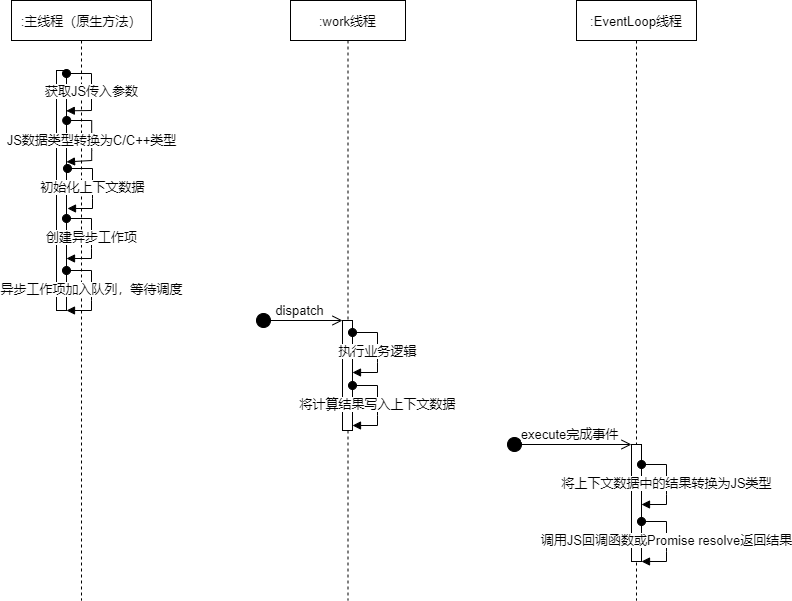

The diagram above was exported from draw.io. Its source (the exported page's mxGraphModel, read from the mxfile embedded in the PNG):
<mxGraphModel dx="1038" dy="649" grid="1" gridSize="10" guides="1" tooltips="1" connect="1" arrows="1" fold="1" page="1" pageScale="1" pageWidth="850" pageHeight="1100" math="0" shadow="0">
  <root>
    <mxCell id="0" />
    <mxCell id="1" parent="0" />
    <mxCell id="3nuBFxr9cyL0pnOWT2aG-1" value=":主线程（原生方法）" style="shape=umlLifeline;perimeter=lifelinePerimeter;container=1;collapsible=0;recursiveResize=0;rounded=0;shadow=0;strokeWidth=1;fontSize=13;" parent="1" vertex="1">
      <mxGeometry x="120" y="80" width="140" height="600" as="geometry" />
    </mxCell>
    <mxCell id="3nuBFxr9cyL0pnOWT2aG-2" value="" style="points=[];perimeter=orthogonalPerimeter;rounded=0;shadow=0;strokeWidth=1;fontSize=13;" parent="3nuBFxr9cyL0pnOWT2aG-1" vertex="1">
      <mxGeometry x="45" y="70" width="10" height="240" as="geometry" />
    </mxCell>
    <mxCell id="qltHa_0w2qfIzt6bqCq4-3" value="获取JS传入参数" style="html=1;verticalAlign=bottom;startArrow=oval;startFill=1;endArrow=block;startSize=8;rounded=0;entryX=0.98;entryY=0.168;entryDx=0;entryDy=0;entryPerimeter=0;fontSize=13;" parent="3nuBFxr9cyL0pnOWT2aG-1" target="3nuBFxr9cyL0pnOWT2aG-2" edge="1">
      <mxGeometry x="0.2085" width="60" relative="1" as="geometry">
        <mxPoint x="55" y="73" as="sourcePoint" />
        <mxPoint x="60" y="113" as="targetPoint" />
        <Array as="points">
          <mxPoint x="80" y="73" />
          <mxPoint x="80" y="110" />
        </Array>
        <mxPoint as="offset" />
      </mxGeometry>
    </mxCell>
    <mxCell id="qltHa_0w2qfIzt6bqCq4-4" value="初始化上下文数据" style="html=1;verticalAlign=bottom;startArrow=oval;startFill=1;endArrow=block;startSize=8;rounded=0;fontSize=13;" parent="3nuBFxr9cyL0pnOWT2aG-1" edge="1">
      <mxGeometry x="0.2085" width="60" relative="1" as="geometry">
        <mxPoint x="56" y="168" as="sourcePoint" />
        <mxPoint x="56" y="208" as="targetPoint" />
        <Array as="points">
          <mxPoint x="81" y="168" />
          <mxPoint x="81" y="198" />
          <mxPoint x="81" y="208" />
        </Array>
        <mxPoint as="offset" />
      </mxGeometry>
    </mxCell>
    <mxCell id="qltHa_0w2qfIzt6bqCq4-5" value="创建异步工作项" style="html=1;verticalAlign=bottom;startArrow=oval;startFill=1;endArrow=block;startSize=8;rounded=0;fontSize=13;" parent="3nuBFxr9cyL0pnOWT2aG-1" edge="1">
      <mxGeometry x="0.2085" width="60" relative="1" as="geometry">
        <mxPoint x="55" y="218" as="sourcePoint" />
        <mxPoint x="55" y="258" as="targetPoint" />
        <Array as="points">
          <mxPoint x="80" y="218" />
          <mxPoint x="80" y="248" />
          <mxPoint x="80" y="258" />
        </Array>
        <mxPoint as="offset" />
      </mxGeometry>
    </mxCell>
    <mxCell id="qltHa_0w2qfIzt6bqCq4-6" value="异步工作项加入队列，等待调度" style="html=1;verticalAlign=bottom;startArrow=oval;startFill=1;endArrow=block;startSize=8;rounded=0;fontSize=13;" parent="3nuBFxr9cyL0pnOWT2aG-1" edge="1">
      <mxGeometry x="0.2085" width="60" relative="1" as="geometry">
        <mxPoint x="55" y="270" as="sourcePoint" />
        <mxPoint x="55" y="310" as="targetPoint" />
        <Array as="points">
          <mxPoint x="80" y="270" />
          <mxPoint x="80" y="300" />
          <mxPoint x="80" y="310" />
        </Array>
        <mxPoint as="offset" />
      </mxGeometry>
    </mxCell>
    <mxCell id="qltHa_0w2qfIzt6bqCq4-16" value="JS数据类型转换为C/C++类型" style="html=1;verticalAlign=bottom;startArrow=oval;startFill=1;endArrow=block;startSize=8;rounded=0;entryX=0.98;entryY=0.185;entryDx=0;entryDy=0;entryPerimeter=0;fontSize=13;" parent="3nuBFxr9cyL0pnOWT2aG-1" edge="1">
      <mxGeometry x="0.2085" width="60" relative="1" as="geometry">
        <mxPoint x="55.19999999999999" y="120" as="sourcePoint" />
        <mxPoint x="54.99999999999994" y="161.39999999999998" as="targetPoint" />
        <Array as="points">
          <mxPoint x="80.19999999999999" y="120" />
          <mxPoint x="80.19999999999999" y="150" />
          <mxPoint x="80.19999999999999" y="160" />
        </Array>
        <mxPoint as="offset" />
      </mxGeometry>
    </mxCell>
    <mxCell id="3nuBFxr9cyL0pnOWT2aG-5" value=":work线程" style="shape=umlLifeline;perimeter=lifelinePerimeter;container=1;collapsible=0;recursiveResize=0;rounded=0;shadow=0;strokeWidth=1;fontSize=13;" parent="1" vertex="1">
      <mxGeometry x="399" y="80" width="115" height="600" as="geometry" />
    </mxCell>
    <mxCell id="3nuBFxr9cyL0pnOWT2aG-6" value="" style="points=[];perimeter=orthogonalPerimeter;rounded=0;shadow=0;strokeWidth=1;fontSize=13;" parent="3nuBFxr9cyL0pnOWT2aG-5" vertex="1">
      <mxGeometry x="52" y="320" width="10" height="110" as="geometry" />
    </mxCell>
    <mxCell id="qltHa_0w2qfIzt6bqCq4-7" value="执行业务逻辑" style="html=1;verticalAlign=bottom;startArrow=oval;startFill=1;endArrow=block;startSize=8;rounded=0;fontSize=13;" parent="3nuBFxr9cyL0pnOWT2aG-5" edge="1">
      <mxGeometry x="0.2085" width="60" relative="1" as="geometry">
        <mxPoint x="62" y="332" as="sourcePoint" />
        <mxPoint x="62" y="372" as="targetPoint" />
        <Array as="points">
          <mxPoint x="87" y="332" />
          <mxPoint x="87" y="362" />
          <mxPoint x="87" y="372" />
        </Array>
        <mxPoint as="offset" />
      </mxGeometry>
    </mxCell>
    <mxCell id="qltHa_0w2qfIzt6bqCq4-8" value="将计算结果写入上下文数据" style="html=1;verticalAlign=bottom;startArrow=oval;startFill=1;endArrow=block;startSize=8;rounded=0;fontSize=13;" parent="3nuBFxr9cyL0pnOWT2aG-5" edge="1">
      <mxGeometry x="0.2085" width="60" relative="1" as="geometry">
        <mxPoint x="62" y="385" as="sourcePoint" />
        <mxPoint x="62" y="425" as="targetPoint" />
        <Array as="points">
          <mxPoint x="87" y="385" />
          <mxPoint x="87" y="415" />
          <mxPoint x="87" y="425" />
        </Array>
        <mxPoint as="offset" />
      </mxGeometry>
    </mxCell>
    <mxCell id="qltHa_0w2qfIzt6bqCq4-9" value="dispatch" style="html=1;verticalAlign=bottom;startArrow=circle;startFill=1;endArrow=open;startSize=6;endSize=8;rounded=0;fontSize=13;" parent="3nuBFxr9cyL0pnOWT2aG-5" edge="1">
      <mxGeometry width="80" relative="1" as="geometry">
        <mxPoint x="-35" y="320" as="sourcePoint" />
        <mxPoint x="52" y="320" as="targetPoint" />
      </mxGeometry>
    </mxCell>
    <mxCell id="qltHa_0w2qfIzt6bqCq4-10" value=":EventLoop线程" style="shape=umlLifeline;perimeter=lifelinePerimeter;container=1;collapsible=0;recursiveResize=0;rounded=0;shadow=0;strokeWidth=1;fontSize=13;" parent="1" vertex="1">
      <mxGeometry x="685" y="80" width="120" height="600" as="geometry" />
    </mxCell>
    <mxCell id="qltHa_0w2qfIzt6bqCq4-11" value="" style="points=[];perimeter=orthogonalPerimeter;rounded=0;shadow=0;strokeWidth=1;fontSize=13;" parent="qltHa_0w2qfIzt6bqCq4-10" vertex="1">
      <mxGeometry x="55" y="444" width="10" height="117" as="geometry" />
    </mxCell>
    <mxCell id="qltHa_0w2qfIzt6bqCq4-13" value="调用JS回调函数或Promise resolve返回结果" style="html=1;verticalAlign=bottom;startArrow=oval;startFill=1;endArrow=block;startSize=8;rounded=0;fontSize=13;" parent="qltHa_0w2qfIzt6bqCq4-10" edge="1">
      <mxGeometry x="0.2085" width="60" relative="1" as="geometry">
        <mxPoint x="65" y="521" as="sourcePoint" />
        <mxPoint x="65" y="561" as="targetPoint" />
        <Array as="points">
          <mxPoint x="90" y="521" />
          <mxPoint x="90" y="551" />
          <mxPoint x="90" y="561" />
        </Array>
        <mxPoint as="offset" />
      </mxGeometry>
    </mxCell>
    <mxCell id="qltHa_0w2qfIzt6bqCq4-14" value="execute完成事件" style="html=1;verticalAlign=bottom;startArrow=circle;startFill=1;endArrow=open;startSize=6;endSize=8;rounded=0;fontSize=13;" parent="qltHa_0w2qfIzt6bqCq4-10" edge="1">
      <mxGeometry width="80" relative="1" as="geometry">
        <mxPoint x="-70" y="444" as="sourcePoint" />
        <mxPoint x="55" y="444" as="targetPoint" />
      </mxGeometry>
    </mxCell>
    <mxCell id="qltHa_0w2qfIzt6bqCq4-15" value="将上下文数据中的结果转换为JS类型" style="html=1;verticalAlign=bottom;startArrow=oval;startFill=1;endArrow=block;startSize=8;rounded=0;fontSize=13;" parent="qltHa_0w2qfIzt6bqCq4-10" edge="1">
      <mxGeometry x="0.2085" width="60" relative="1" as="geometry">
        <mxPoint x="65" y="464" as="sourcePoint" />
        <mxPoint x="65" y="504" as="targetPoint" />
        <Array as="points">
          <mxPoint x="90" y="464" />
          <mxPoint x="90" y="494" />
          <mxPoint x="90" y="504" />
        </Array>
        <mxPoint as="offset" />
      </mxGeometry>
    </mxCell>
  </root>
</mxGraphModel>